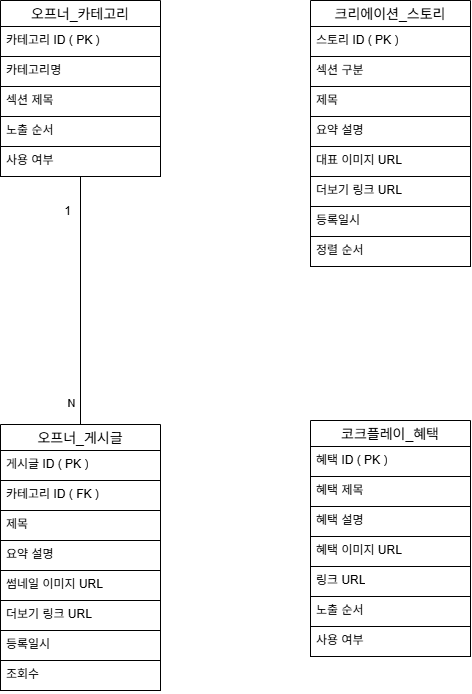

The diagram above was exported from draw.io. Its source (the exported page's mxGraphModel, read from the mxfile embedded in the PNG):
<mxGraphModel dx="2228" dy="1558" grid="1" gridSize="10" guides="1" tooltips="1" connect="1" arrows="1" fold="1" page="1" pageScale="1" pageWidth="827" pageHeight="1169" math="0" shadow="0">
  <root>
    <mxCell id="0" />
    <mxCell id="1" parent="0" />
    <mxCell id="tqOP3bnL866c0Dx6KqQh-1" parent="1" style="swimlane;fontStyle=0;childLayout=stackLayout;horizontal=1;startSize=26;horizontalStack=0;resizeParent=1;resizeParentMax=0;resizeLast=0;collapsible=1;marginBottom=0;align=center;fontSize=14;" value="오프너_카테고리" vertex="1">
      <mxGeometry height="176" width="160" x="430" y="310" as="geometry" />
    </mxCell>
    <mxCell id="tqOP3bnL866c0Dx6KqQh-2" parent="tqOP3bnL866c0Dx6KqQh-1" style="text;strokeColor=default;fillColor=none;spacingLeft=4;spacingRight=4;overflow=hidden;rotatable=0;points=[[0,0.5],[1,0.5]];portConstraint=eastwest;fontSize=12;whiteSpace=wrap;html=1;" value="카테고리 ID ( PK )" vertex="1">
      <mxGeometry height="30" width="160" y="26" as="geometry" />
    </mxCell>
    <mxCell id="tqOP3bnL866c0Dx6KqQh-3" parent="tqOP3bnL866c0Dx6KqQh-1" style="text;strokeColor=default;fillColor=none;spacingLeft=4;spacingRight=4;overflow=hidden;rotatable=0;points=[[0,0.5],[1,0.5]];portConstraint=eastwest;fontSize=12;whiteSpace=wrap;html=1;" value="카테고리명" vertex="1">
      <mxGeometry height="30" width="160" y="56" as="geometry" />
    </mxCell>
    <mxCell id="tqOP3bnL866c0Dx6KqQh-4" parent="tqOP3bnL866c0Dx6KqQh-1" style="text;strokeColor=default;fillColor=none;spacingLeft=4;spacingRight=4;overflow=hidden;rotatable=0;points=[[0,0.5],[1,0.5]];portConstraint=eastwest;fontSize=12;whiteSpace=wrap;html=1;" value="&lt;div&gt;섹션 제목&lt;/div&gt;" vertex="1">
      <mxGeometry height="30" width="160" y="86" as="geometry" />
    </mxCell>
    <mxCell id="tqOP3bnL866c0Dx6KqQh-5" parent="tqOP3bnL866c0Dx6KqQh-1" style="text;strokeColor=default;fillColor=none;spacingLeft=4;spacingRight=4;overflow=hidden;rotatable=0;points=[[0,0.5],[1,0.5]];portConstraint=eastwest;fontSize=12;whiteSpace=wrap;html=1;" value="&lt;div&gt;노출 순서&lt;/div&gt;" vertex="1">
      <mxGeometry height="30" width="160" y="116" as="geometry" />
    </mxCell>
    <mxCell id="tqOP3bnL866c0Dx6KqQh-6" parent="tqOP3bnL866c0Dx6KqQh-1" style="text;strokeColor=default;fillColor=none;spacingLeft=4;spacingRight=4;overflow=hidden;rotatable=0;points=[[0,0.5],[1,0.5]];portConstraint=eastwest;fontSize=12;whiteSpace=wrap;html=1;" value="&lt;div&gt;사용 여부&lt;/div&gt;" vertex="1">
      <mxGeometry height="30" width="160" y="146" as="geometry" />
    </mxCell>
    <mxCell id="tqOP3bnL866c0Dx6KqQh-7" parent="1" style="swimlane;fontStyle=0;childLayout=stackLayout;horizontal=1;startSize=26;horizontalStack=0;resizeParent=1;resizeParentMax=0;resizeLast=0;collapsible=1;marginBottom=0;align=center;fontSize=14;" value="오프너_게시글" vertex="1">
      <mxGeometry height="266" width="160" x="430" y="734" as="geometry" />
    </mxCell>
    <mxCell id="tqOP3bnL866c0Dx6KqQh-8" parent="tqOP3bnL866c0Dx6KqQh-7" style="text;strokeColor=default;fillColor=none;spacingLeft=4;spacingRight=4;overflow=hidden;rotatable=0;points=[[0,0.5],[1,0.5]];portConstraint=eastwest;fontSize=12;whiteSpace=wrap;html=1;" value="게시글 ID ( PK )" vertex="1">
      <mxGeometry height="30" width="160" y="26" as="geometry" />
    </mxCell>
    <mxCell id="tqOP3bnL866c0Dx6KqQh-9" parent="tqOP3bnL866c0Dx6KqQh-7" style="text;strokeColor=default;fillColor=none;spacingLeft=4;spacingRight=4;overflow=hidden;rotatable=0;points=[[0,0.5],[1,0.5]];portConstraint=eastwest;fontSize=12;whiteSpace=wrap;html=1;" value="카테고리 ID ( FK )" vertex="1">
      <mxGeometry height="30" width="160" y="56" as="geometry" />
    </mxCell>
    <mxCell id="tqOP3bnL866c0Dx6KqQh-10" parent="tqOP3bnL866c0Dx6KqQh-7" style="text;strokeColor=default;fillColor=none;spacingLeft=4;spacingRight=4;overflow=hidden;rotatable=0;points=[[0,0.5],[1,0.5]];portConstraint=eastwest;fontSize=12;whiteSpace=wrap;html=1;" value="&lt;div&gt;제목&lt;/div&gt;" vertex="1">
      <mxGeometry height="30" width="160" y="86" as="geometry" />
    </mxCell>
    <mxCell id="tqOP3bnL866c0Dx6KqQh-11" parent="tqOP3bnL866c0Dx6KqQh-7" style="text;strokeColor=default;fillColor=none;spacingLeft=4;spacingRight=4;overflow=hidden;rotatable=0;points=[[0,0.5],[1,0.5]];portConstraint=eastwest;fontSize=12;whiteSpace=wrap;html=1;" value="&lt;div&gt;요약 설명&lt;/div&gt;" vertex="1">
      <mxGeometry height="30" width="160" y="116" as="geometry" />
    </mxCell>
    <mxCell id="tqOP3bnL866c0Dx6KqQh-12" parent="tqOP3bnL866c0Dx6KqQh-7" style="text;strokeColor=default;fillColor=none;spacingLeft=4;spacingRight=4;overflow=hidden;rotatable=0;points=[[0,0.5],[1,0.5]];portConstraint=eastwest;fontSize=12;whiteSpace=wrap;html=1;" value="&lt;div&gt;썸네일 이미지 URL&lt;/div&gt;" vertex="1">
      <mxGeometry height="30" width="160" y="146" as="geometry" />
    </mxCell>
    <mxCell id="tqOP3bnL866c0Dx6KqQh-13" parent="tqOP3bnL866c0Dx6KqQh-7" style="text;strokeColor=default;fillColor=none;spacingLeft=4;spacingRight=4;overflow=hidden;rotatable=0;points=[[0,0.5],[1,0.5]];portConstraint=eastwest;fontSize=12;whiteSpace=wrap;html=1;" value="&lt;div&gt;더보기 링크 URL&lt;/div&gt;" vertex="1">
      <mxGeometry height="30" width="160" y="176" as="geometry" />
    </mxCell>
    <mxCell id="tqOP3bnL866c0Dx6KqQh-14" parent="tqOP3bnL866c0Dx6KqQh-7" style="text;strokeColor=default;fillColor=none;spacingLeft=4;spacingRight=4;overflow=hidden;rotatable=0;points=[[0,0.5],[1,0.5]];portConstraint=eastwest;fontSize=12;whiteSpace=wrap;html=1;" value="&lt;div&gt;등록일시&lt;/div&gt;" vertex="1">
      <mxGeometry height="30" width="160" y="206" as="geometry" />
    </mxCell>
    <mxCell id="tqOP3bnL866c0Dx6KqQh-15" parent="tqOP3bnL866c0Dx6KqQh-7" style="text;strokeColor=default;fillColor=none;spacingLeft=4;spacingRight=4;overflow=hidden;rotatable=0;points=[[0,0.5],[1,0.5]];portConstraint=eastwest;fontSize=12;whiteSpace=wrap;html=1;" value="&lt;div&gt;조회수&lt;/div&gt;" vertex="1">
      <mxGeometry height="30" width="160" y="236" as="geometry" />
    </mxCell>
    <mxCell id="tqOP3bnL866c0Dx6KqQh-16" edge="1" parent="1" source="tqOP3bnL866c0Dx6KqQh-7" style="endArrow=none;html=1;rounded=0;exitX=0.5;exitY=0;exitDx=0;exitDy=0;entryX=0.5;entryY=1;entryDx=0;entryDy=0;entryPerimeter=0;" target="tqOP3bnL866c0Dx6KqQh-6" value="">
      <mxGeometry relative="1" as="geometry">
        <mxPoint x="510" y="730" as="sourcePoint" />
        <mxPoint x="510" y="490" as="targetPoint" />
      </mxGeometry>
    </mxCell>
    <mxCell id="tqOP3bnL866c0Dx6KqQh-17" connectable="0" parent="tqOP3bnL866c0Dx6KqQh-16" style="resizable=0;html=1;whiteSpace=wrap;align=right;verticalAlign=bottom;" value="1" vertex="1">
      <mxGeometry relative="1" x="1" as="geometry">
        <mxPoint x="-10" y="41" as="offset" />
      </mxGeometry>
    </mxCell>
    <mxCell id="tqOP3bnL866c0Dx6KqQh-18" connectable="0" parent="tqOP3bnL866c0Dx6KqQh-16" style="edgeLabel;html=1;align=center;verticalAlign=middle;resizable=0;points=[];" value="N" vertex="1">
      <mxGeometry relative="1" x="-0.8258" as="geometry">
        <mxPoint x="-10" as="offset" />
      </mxGeometry>
    </mxCell>
    <mxCell id="tqOP3bnL866c0Dx6KqQh-19" parent="1" style="swimlane;fontStyle=0;childLayout=stackLayout;horizontal=1;startSize=26;horizontalStack=0;resizeParent=1;resizeParentMax=0;resizeLast=0;collapsible=1;marginBottom=0;align=center;fontSize=14;" value="크리에이션_스토리" vertex="1">
      <mxGeometry height="266" width="160" x="740" y="310" as="geometry" />
    </mxCell>
    <mxCell id="tqOP3bnL866c0Dx6KqQh-20" parent="tqOP3bnL866c0Dx6KqQh-19" style="text;strokeColor=default;fillColor=none;spacingLeft=4;spacingRight=4;overflow=hidden;rotatable=0;points=[[0,0.5],[1,0.5]];portConstraint=eastwest;fontSize=12;whiteSpace=wrap;html=1;" value="스토리 ID ( PK )" vertex="1">
      <mxGeometry height="30" width="160" y="26" as="geometry" />
    </mxCell>
    <mxCell id="tqOP3bnL866c0Dx6KqQh-21" parent="tqOP3bnL866c0Dx6KqQh-19" style="text;strokeColor=default;fillColor=none;spacingLeft=4;spacingRight=4;overflow=hidden;rotatable=0;points=[[0,0.5],[1,0.5]];portConstraint=eastwest;fontSize=12;whiteSpace=wrap;html=1;" value="섹션 구분" vertex="1">
      <mxGeometry height="30" width="160" y="56" as="geometry" />
    </mxCell>
    <mxCell id="tqOP3bnL866c0Dx6KqQh-22" parent="tqOP3bnL866c0Dx6KqQh-19" style="text;strokeColor=default;fillColor=none;spacingLeft=4;spacingRight=4;overflow=hidden;rotatable=0;points=[[0,0.5],[1,0.5]];portConstraint=eastwest;fontSize=12;whiteSpace=wrap;html=1;" value="&lt;div&gt;제목&lt;/div&gt;" vertex="1">
      <mxGeometry height="30" width="160" y="86" as="geometry" />
    </mxCell>
    <mxCell id="tqOP3bnL866c0Dx6KqQh-23" parent="tqOP3bnL866c0Dx6KqQh-19" style="text;strokeColor=default;fillColor=none;spacingLeft=4;spacingRight=4;overflow=hidden;rotatable=0;points=[[0,0.5],[1,0.5]];portConstraint=eastwest;fontSize=12;whiteSpace=wrap;html=1;" value="&lt;div&gt;요약 설명&lt;/div&gt;" vertex="1">
      <mxGeometry height="30" width="160" y="116" as="geometry" />
    </mxCell>
    <mxCell id="tqOP3bnL866c0Dx6KqQh-24" parent="tqOP3bnL866c0Dx6KqQh-19" style="text;strokeColor=default;fillColor=none;spacingLeft=4;spacingRight=4;overflow=hidden;rotatable=0;points=[[0,0.5],[1,0.5]];portConstraint=eastwest;fontSize=12;whiteSpace=wrap;html=1;" value="&lt;div&gt;대표 이미지 URL&lt;/div&gt;" vertex="1">
      <mxGeometry height="30" width="160" y="146" as="geometry" />
    </mxCell>
    <mxCell id="tqOP3bnL866c0Dx6KqQh-25" parent="tqOP3bnL866c0Dx6KqQh-19" style="text;strokeColor=default;fillColor=none;spacingLeft=4;spacingRight=4;overflow=hidden;rotatable=0;points=[[0,0.5],[1,0.5]];portConstraint=eastwest;fontSize=12;whiteSpace=wrap;html=1;" value="&lt;div&gt;더보기 링크 URL&lt;/div&gt;" vertex="1">
      <mxGeometry height="30" width="160" y="176" as="geometry" />
    </mxCell>
    <mxCell id="tqOP3bnL866c0Dx6KqQh-26" parent="tqOP3bnL866c0Dx6KqQh-19" style="text;strokeColor=default;fillColor=none;spacingLeft=4;spacingRight=4;overflow=hidden;rotatable=0;points=[[0,0.5],[1,0.5]];portConstraint=eastwest;fontSize=12;whiteSpace=wrap;html=1;" value="&lt;div&gt;등록일시&lt;/div&gt;" vertex="1">
      <mxGeometry height="30" width="160" y="206" as="geometry" />
    </mxCell>
    <mxCell id="tqOP3bnL866c0Dx6KqQh-27" parent="tqOP3bnL866c0Dx6KqQh-19" style="text;strokeColor=default;fillColor=none;spacingLeft=4;spacingRight=4;overflow=hidden;rotatable=0;points=[[0,0.5],[1,0.5]];portConstraint=eastwest;fontSize=12;whiteSpace=wrap;html=1;" value="&lt;div&gt;정렬 순서&lt;/div&gt;" vertex="1">
      <mxGeometry height="30" width="160" y="236" as="geometry" />
    </mxCell>
    <mxCell id="tqOP3bnL866c0Dx6KqQh-28" parent="1" style="swimlane;fontStyle=0;childLayout=stackLayout;horizontal=1;startSize=26;horizontalStack=0;resizeParent=1;resizeParentMax=0;resizeLast=0;collapsible=1;marginBottom=0;align=center;fontSize=14;" value="코크플레이_혜택" vertex="1">
      <mxGeometry height="236" width="160" x="740" y="730" as="geometry" />
    </mxCell>
    <mxCell id="tqOP3bnL866c0Dx6KqQh-29" parent="tqOP3bnL866c0Dx6KqQh-28" style="text;strokeColor=default;fillColor=none;spacingLeft=4;spacingRight=4;overflow=hidden;rotatable=0;points=[[0,0.5],[1,0.5]];portConstraint=eastwest;fontSize=12;whiteSpace=wrap;html=1;" value="혜택 ID ( PK )" vertex="1">
      <mxGeometry height="30" width="160" y="26" as="geometry" />
    </mxCell>
    <mxCell id="tqOP3bnL866c0Dx6KqQh-30" parent="tqOP3bnL866c0Dx6KqQh-28" style="text;strokeColor=default;fillColor=none;spacingLeft=4;spacingRight=4;overflow=hidden;rotatable=0;points=[[0,0.5],[1,0.5]];portConstraint=eastwest;fontSize=12;whiteSpace=wrap;html=1;" value="혜택 제목" vertex="1">
      <mxGeometry height="30" width="160" y="56" as="geometry" />
    </mxCell>
    <mxCell id="tqOP3bnL866c0Dx6KqQh-31" parent="tqOP3bnL866c0Dx6KqQh-28" style="text;strokeColor=default;fillColor=none;spacingLeft=4;spacingRight=4;overflow=hidden;rotatable=0;points=[[0,0.5],[1,0.5]];portConstraint=eastwest;fontSize=12;whiteSpace=wrap;html=1;" value="&lt;div&gt;혜택 설명&lt;/div&gt;" vertex="1">
      <mxGeometry height="30" width="160" y="86" as="geometry" />
    </mxCell>
    <mxCell id="tqOP3bnL866c0Dx6KqQh-32" parent="tqOP3bnL866c0Dx6KqQh-28" style="text;strokeColor=default;fillColor=none;spacingLeft=4;spacingRight=4;overflow=hidden;rotatable=0;points=[[0,0.5],[1,0.5]];portConstraint=eastwest;fontSize=12;whiteSpace=wrap;html=1;" value="혜택 이미지 URL" vertex="1">
      <mxGeometry height="30" width="160" y="116" as="geometry" />
    </mxCell>
    <mxCell id="tqOP3bnL866c0Dx6KqQh-33" parent="tqOP3bnL866c0Dx6KqQh-28" style="text;strokeColor=default;fillColor=none;spacingLeft=4;spacingRight=4;overflow=hidden;rotatable=0;points=[[0,0.5],[1,0.5]];portConstraint=eastwest;fontSize=12;whiteSpace=wrap;html=1;" value="링크 URL" vertex="1">
      <mxGeometry height="30" width="160" y="146" as="geometry" />
    </mxCell>
    <mxCell id="tqOP3bnL866c0Dx6KqQh-34" parent="tqOP3bnL866c0Dx6KqQh-28" style="text;strokeColor=default;fillColor=none;spacingLeft=4;spacingRight=4;overflow=hidden;rotatable=0;points=[[0,0.5],[1,0.5]];portConstraint=eastwest;fontSize=12;whiteSpace=wrap;html=1;" value="노출 순서" vertex="1">
      <mxGeometry height="30" width="160" y="176" as="geometry" />
    </mxCell>
    <mxCell id="tqOP3bnL866c0Dx6KqQh-35" parent="tqOP3bnL866c0Dx6KqQh-28" style="text;strokeColor=default;fillColor=none;spacingLeft=4;spacingRight=4;overflow=hidden;rotatable=0;points=[[0,0.5],[1,0.5]];portConstraint=eastwest;fontSize=12;whiteSpace=wrap;html=1;" value="&lt;div&gt;사용 여부&lt;/div&gt;" vertex="1">
      <mxGeometry height="30" width="160" y="206" as="geometry" />
    </mxCell>
  </root>
</mxGraphModel>